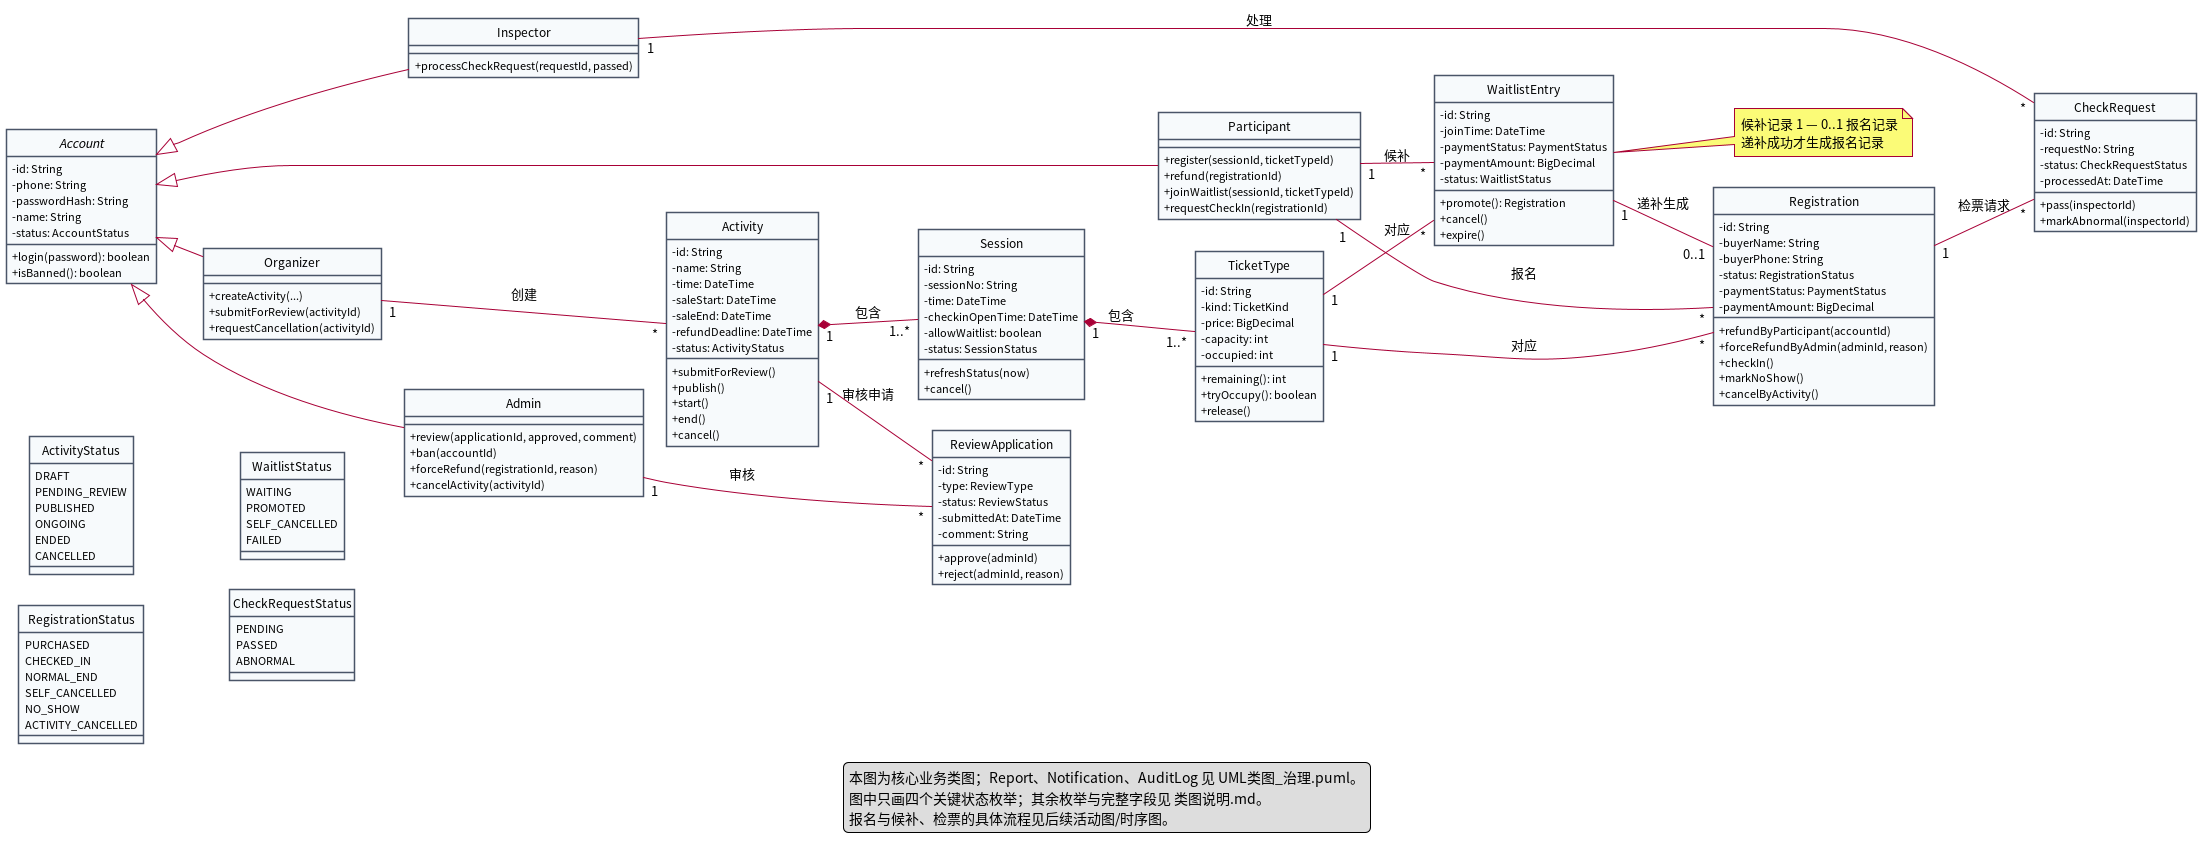

The diagram above was rendered by PlantUML. Its source (embedded in the PNG):
@startuml UML类图
skinparam classAttributeIconSize 0
skinparam shadowing false
skinparam defaultFontName "Noto Sans CJK SC"
skinparam nodesep 30
skinparam ranksep 45
skinparam class {
  BackgroundColor #F7FAFC
  BorderColor #4A5568
}
hide circle
left to right direction

abstract class Account {
  - id: String
  - phone: String
  - passwordHash: String
  - name: String
  - status: AccountStatus
  + login(password): boolean
  + isBanned(): boolean
}
class Participant {
  + register(sessionId, ticketTypeId)
  + refund(registrationId)
  + joinWaitlist(sessionId, ticketTypeId)
  + requestCheckIn(registrationId)
}
class Organizer {
  + createActivity(...)
  + submitForReview(activityId)
  + requestCancellation(activityId)
}
class Inspector {
  + processCheckRequest(requestId, passed)
}
class Admin {
  + review(applicationId, approved, comment)
  + ban(accountId)
  + forceRefund(registrationId, reason)
  + cancelActivity(activityId)
}

class Activity {
  - id: String
  - name: String
  - time: DateTime
  - saleStart: DateTime
  - saleEnd: DateTime
  - refundDeadline: DateTime
  - status: ActivityStatus
  + submitForReview()
  + publish()
  + start()
  + end()
  + cancel()
}
class Session {
  - id: String
  - sessionNo: String
  - time: DateTime
  - checkinOpenTime: DateTime
  - allowWaitlist: boolean
  - status: SessionStatus
  + refreshStatus(now)
  + cancel()
}
class TicketType {
  - id: String
  - kind: TicketKind
  - price: BigDecimal
  - capacity: int
  - occupied: int
  + remaining(): int
  + tryOccupy(): boolean
  + release()
}
class Registration {
  - id: String
  - buyerName: String
  - buyerPhone: String
  - status: RegistrationStatus
  - paymentStatus: PaymentStatus
  - paymentAmount: BigDecimal
  + refundByParticipant(accountId)
  + forceRefundByAdmin(adminId, reason)
  + checkIn()
  + markNoShow()
  + cancelByActivity()
}
class WaitlistEntry {
  - id: String
  - joinTime: DateTime
  - paymentStatus: PaymentStatus
  - paymentAmount: BigDecimal
  - status: WaitlistStatus
  + promote(): Registration
  + cancel()
  + expire()
}
class CheckRequest {
  - id: String
  - requestNo: String
  - status: CheckRequestStatus
  - processedAt: DateTime
  + pass(inspectorId)
  + markAbnormal(inspectorId)
}
class ReviewApplication {
  - id: String
  - type: ReviewType
  - status: ReviewStatus
  - submittedAt: DateTime
  - comment: String
  + approve(adminId)
  + reject(adminId, reason)
}

enum ActivityStatus {
  DRAFT
  PENDING_REVIEW
  PUBLISHED
  ONGOING
  ENDED
  CANCELLED
}
enum RegistrationStatus {
  PURCHASED
  CHECKED_IN
  NORMAL_END
  SELF_CANCELLED
  NO_SHOW
  ACTIVITY_CANCELLED
}
enum WaitlistStatus {
  WAITING
  PROMOTED
  SELF_CANCELLED
  FAILED
}
enum CheckRequestStatus {
  PENDING
  PASSED
  ABNORMAL
}

Account <|-- Participant
Account <|-- Organizer
Account <|-- Inspector
Account <|-- Admin

Organizer "1" -- "*" Activity : 创建
Activity "1" *-- "1..*" Session : 包含
Session "1" *-- "1..*" TicketType : 包含
Activity "1" -- "*" ReviewApplication : 审核申请
Admin "1" -- "*" ReviewApplication : 审核

Participant "1" -- "*" Registration : 报名
TicketType "1" -- "*" Registration : 对应
Participant "1" -- "*" WaitlistEntry : 候补
TicketType "1" -- "*" WaitlistEntry : 对应
WaitlistEntry "1" -- "0..1" Registration : 递补生成
Registration "1" -- "*" CheckRequest : 检票请求
Inspector "1" -- "*" CheckRequest : 处理

note right of WaitlistEntry
  候补记录 1 — 0..1 报名记录
  递补成功才生成报名记录
end note

legend bottom
  本图为核心业务类图；Report、Notification、AuditLog 见 UML类图_治理.puml。
  图中只画四个关键状态枚举；其余枚举与完整字段见 类图说明.md。
  报名与候补、检票的具体流程见后续活动图/时序图。
endlegend
@enduml